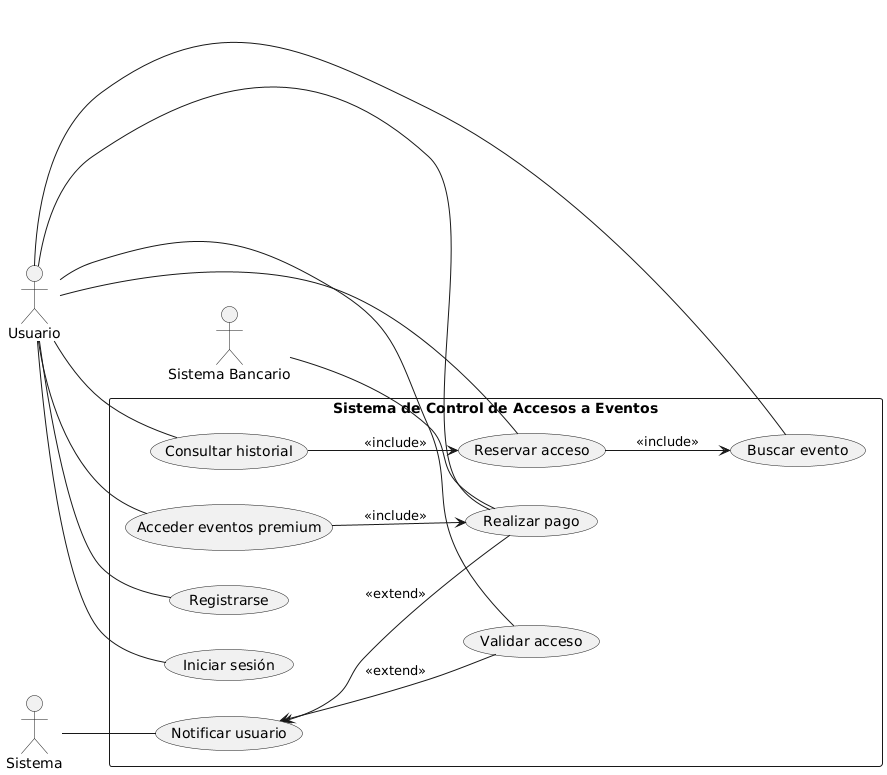

The diagram above was rendered by PlantUML. Its source (embedded in the PNG):
@startuml
left to right direction

actor "Usuario" as U
actor "Sistema" as SYS
actor "Sistema Bancario" as SB

rectangle "Sistema de Control de Accesos a Eventos" as SCAE {
  (Registrarse) as UC1
  (Iniciar sesión) as UC2
  (Buscar evento) as UC3
  (Reservar acceso) as UC4
  (Validar acceso) as UC5
  (Consultar historial) as UC6
  (Realizar pago) as UC7
  (Acceder eventos premium) as UC8
  (Notificar usuario) as UC9

  UC4 --> UC3 : <<include>>
  UC8 --> UC7 : <<include>>
  UC6 --> UC4 : <<include>>

  UC9 <-- UC5 : <<extend>>
  UC9 <-- UC7 : <<extend>>
}

U -- UC1
U -- UC2
U -- UC3
U -- UC4
U -- UC5
U -- UC6
U -- UC7
U -- UC8

SYS -- UC9
SB -- UC7
@enduml